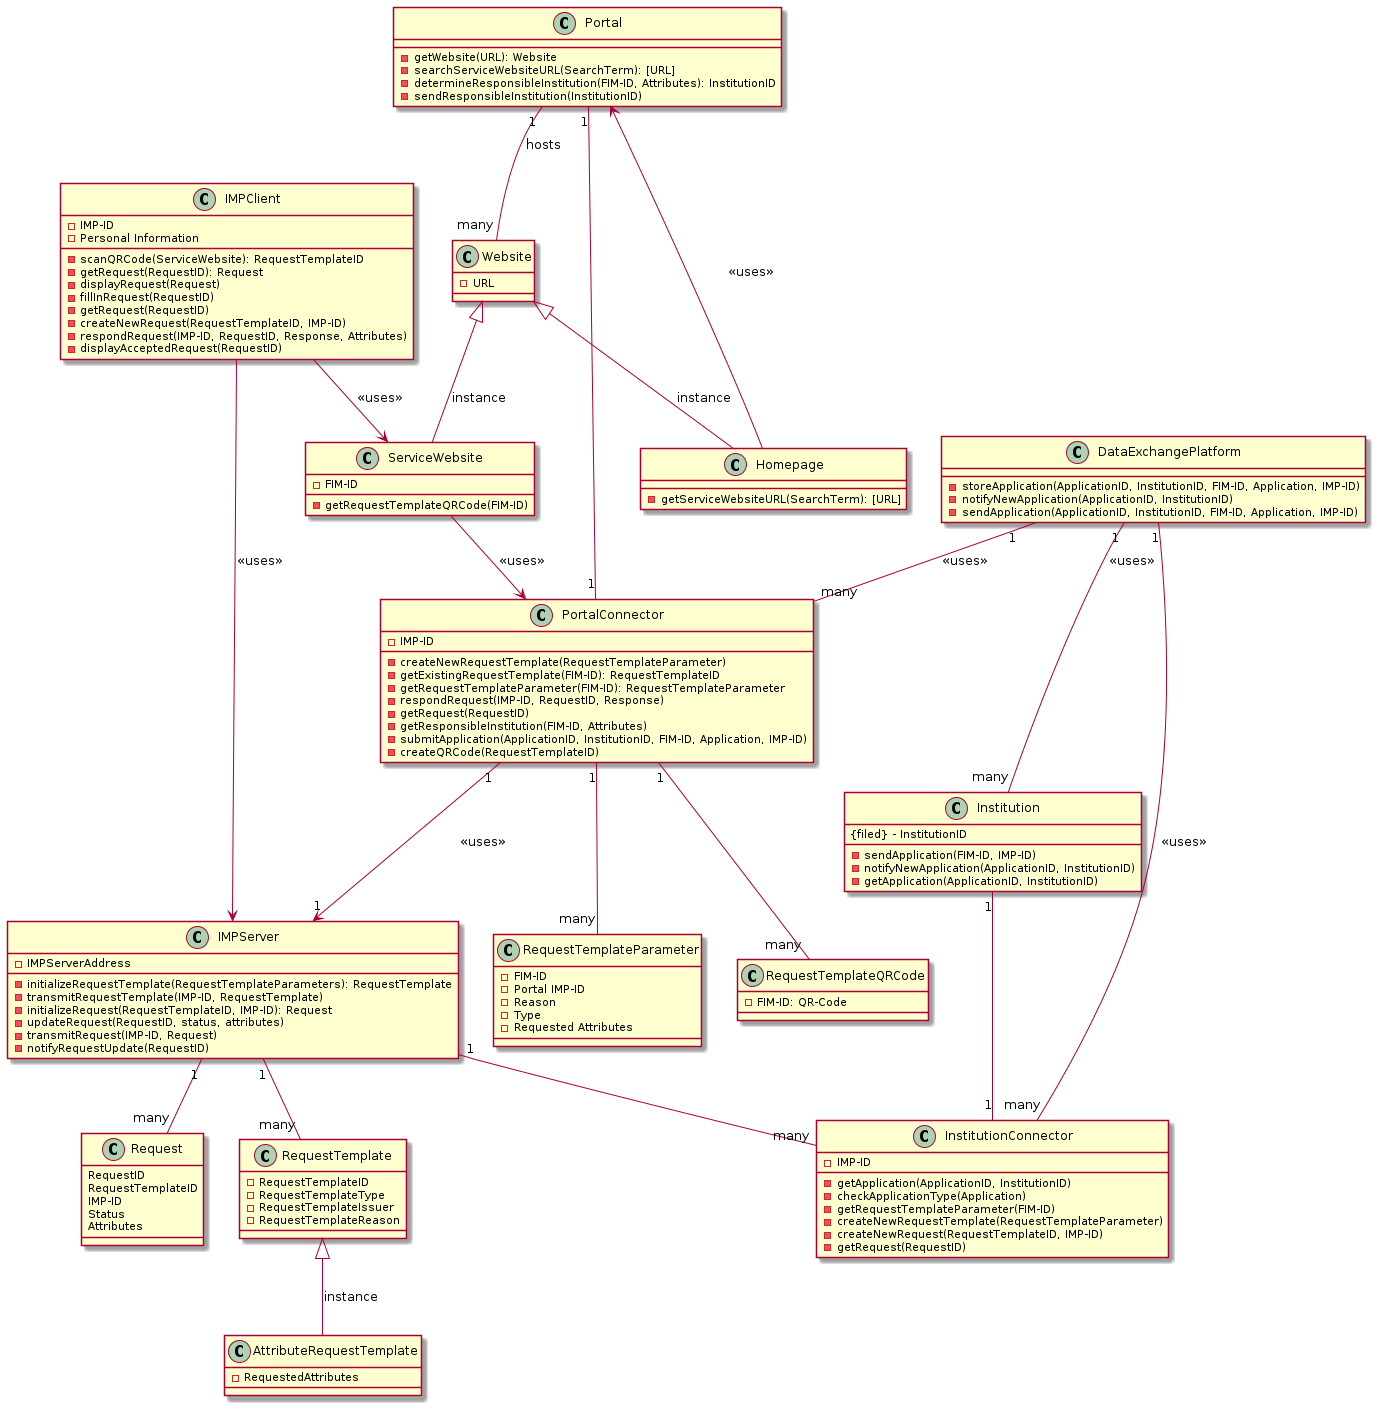

The diagram above was rendered by PlantUML. Its source (embedded in the PNG):
@startuml Class Diagram

class Portal {
    {method} - getWebsite(URL): Website
    {method} - searchServiceWebsiteURL(SearchTerm): [URL]
    {method} - determineResponsibleInstitution(FIM-ID, Attributes): InstitutionID
    {method} - sendResponsibleInstitution(InstitutionID)
}

class PortalConnector {
    {field} - IMP-ID
    {method} - createNewRequestTemplate(RequestTemplateParameter)
    {method} - getExistingRequestTemplate(FIM-ID): RequestTemplateID
    {method} - getRequestTemplateParameter(FIM-ID): RequestTemplateParameter
    {method} - respondRequest(IMP-ID, RequestID, Response)
    {method} - getRequest(RequestID)
    {method} - getResponsibleInstitution(FIM-ID, Attributes)
    {method} - submitApplication(ApplicationID, InstitutionID, FIM-ID, Application, IMP-ID)
    {method} - createQRCode(RequestTemplateID)
}

PortalConnector "1" -- "many" RequestTemplateParameter
PortalConnector "1" --> "1" IMPServer: <<uses>>

class RequestTemplateParameter {
    {field} - FIM-ID
    {field} - Portal IMP-ID
    {field} - Reason
    {field} - Type
    {field} - Requested Attributes
}

PortalConnector "1" -- "many" RequestTemplateQRCode

class RequestTemplateQRCode {
    {field} - FIM-ID: QR-Code
}

Portal "1" -- "many" Website: hosts
Portal "1" -- "1" PortalConnector

class Website {
    {field} - URL
}

Website <|-- ServiceWebsite: instance
Website <|-- Homepage: instance

class Homepage {
    {method} - getServiceWebsiteURL(SearchTerm): [URL]
}

Homepage --> Portal: <<uses>>

class ServiceWebsite {
    {field} - FIM-ID
    {method} - getRequestTemplateQRCode(FIM-ID)
}

ServiceWebsite --> PortalConnector: <<uses>>


class IMPClient {
    {field} - IMP-ID
    {field} - Personal Information
    {method} - scanQRCode(ServiceWebsite): RequestTemplateID
    {method} - getRequest(RequestID): Request
    {method} - displayRequest(Request)
    {method} - fillInRequest(RequestID)
    {method} - getRequest(RequestID)
    {method} - createNewRequest(RequestTemplateID, IMP-ID)
    {method} - respondRequest(IMP-ID, RequestID, Response, Attributes)
    {method} - displayAcceptedRequest(RequestID)
}

IMPClient --> ServiceWebsite: <<uses>>

IMPClient --> IMPServer: <<uses>>


class IMPServer {
    {field} - IMPServerAddress
    {method} - initializeRequestTemplate(RequestTemplateParameters): RequestTemplate
    {method} - transmitRequestTemplate(IMP-ID, RequestTemplate)
    {method} - initializeRequest(RequestTemplateID, IMP-ID): Request
    {method} - updateRequest(RequestID, status, attributes)
    {method} - transmitRequest(IMP-ID, Request)
    {method} - notifyRequestUpdate(RequestID)
}

IMPServer "1" -- "many" Request

class Request {
    {field} RequestID
    {field} RequestTemplateID
    {field} IMP-ID
    {field} Status
    {field} Attributes
}

IMPServer "1" -- "many" RequestTemplate

class RequestTemplate {
    {field} - RequestTemplateID
    {field} - RequestTemplateType
    {field} - RequestTemplateIssuer
    {field} - RequestTemplateReason
}

RequestTemplate <|-- AttributeRequestTemplate: instance

class AttributeRequestTemplate {
    {field} - RequestedAttributes
}

class DataExchangePlatform {
    {method} - storeApplication(ApplicationID, InstitutionID, FIM-ID, Application, IMP-ID)
    {method} - notifyNewApplication(ApplicationID, InstitutionID)
    {method} - sendApplication(ApplicationID, InstitutionID, FIM-ID, Application, IMP-ID)
}

DataExchangePlatform "1" -- "many" PortalConnector: <<uses>>

DataExchangePlatform "1" -- "many" Institution: <<uses>>

DataExchangePlatform "1" -- "many" InstitutionConnector: <<uses>>


class Institution {
    {filed} - InstitutionID
    {method} - sendApplication(FIM-ID, IMP-ID)
    {method} - notifyNewApplication(ApplicationID, InstitutionID)
    {method} - getApplication(ApplicationID, InstitutionID)
}

Institution "1" -- "1" InstitutionConnector

class InstitutionConnector {
    {field} - IMP-ID
    {method} - getApplication(ApplicationID, InstitutionID)
    {method} - checkApplicationType(Application)
    {method} - getRequestTemplateParameter(FIM-ID)
    {method} - createNewRequestTemplate(RequestTemplateParameter)
    {method} - createNewRequest(RequestTemplateID, IMP-ID)
    {method} - getRequest(RequestID)
}

IMPServer "1" -- "many" InstitutionConnector

@enduml